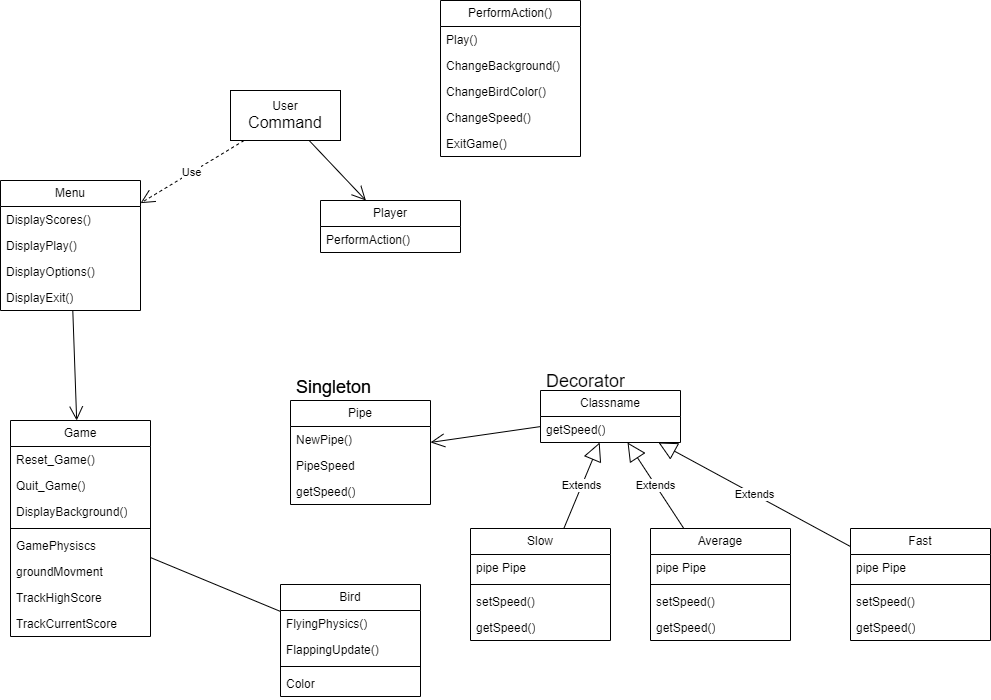

The diagram above was exported from draw.io. Its source (the exported page's mxGraphModel, read from the mxfile embedded in the PNG):
<mxGraphModel dx="1290" dy="1687" grid="1" gridSize="10" guides="1" tooltips="1" connect="1" arrows="1" fold="1" page="1" pageScale="1" pageWidth="850" pageHeight="1100" math="0" shadow="0">
  <root>
    <mxCell id="0" />
    <mxCell id="1" parent="0" />
    <mxCell id="QEvEdExzz7ZqZWyxxNEI-5" value="Game" style="swimlane;fontStyle=0;childLayout=stackLayout;horizontal=1;startSize=26;fillColor=none;horizontalStack=0;resizeParent=1;resizeParentMax=0;resizeLast=0;collapsible=1;marginBottom=0;whiteSpace=wrap;html=1;" vertex="1" parent="1">
      <mxGeometry x="390" y="330" width="140" height="216" as="geometry" />
    </mxCell>
    <mxCell id="QEvEdExzz7ZqZWyxxNEI-6" value="Reset_Game()" style="text;strokeColor=none;fillColor=none;align=left;verticalAlign=top;spacingLeft=4;spacingRight=4;overflow=hidden;rotatable=0;points=[[0,0.5],[1,0.5]];portConstraint=eastwest;whiteSpace=wrap;html=1;" vertex="1" parent="QEvEdExzz7ZqZWyxxNEI-5">
      <mxGeometry y="26" width="140" height="26" as="geometry" />
    </mxCell>
    <mxCell id="QEvEdExzz7ZqZWyxxNEI-7" value="Quit_Game()" style="text;strokeColor=none;fillColor=none;align=left;verticalAlign=top;spacingLeft=4;spacingRight=4;overflow=hidden;rotatable=0;points=[[0,0.5],[1,0.5]];portConstraint=eastwest;whiteSpace=wrap;html=1;" vertex="1" parent="QEvEdExzz7ZqZWyxxNEI-5">
      <mxGeometry y="52" width="140" height="26" as="geometry" />
    </mxCell>
    <mxCell id="QEvEdExzz7ZqZWyxxNEI-18" value="DisplayBackground()" style="text;strokeColor=none;fillColor=none;align=left;verticalAlign=top;spacingLeft=4;spacingRight=4;overflow=hidden;rotatable=0;points=[[0,0.5],[1,0.5]];portConstraint=eastwest;whiteSpace=wrap;html=1;" vertex="1" parent="QEvEdExzz7ZqZWyxxNEI-5">
      <mxGeometry y="78" width="140" height="26" as="geometry" />
    </mxCell>
    <mxCell id="QEvEdExzz7ZqZWyxxNEI-9" value="" style="line;strokeWidth=1;fillColor=none;align=left;verticalAlign=middle;spacingTop=-1;spacingLeft=3;spacingRight=3;rotatable=0;labelPosition=right;points=[];portConstraint=eastwest;strokeColor=inherit;" vertex="1" parent="QEvEdExzz7ZqZWyxxNEI-5">
      <mxGeometry y="104" width="140" height="8" as="geometry" />
    </mxCell>
    <mxCell id="QEvEdExzz7ZqZWyxxNEI-8" value="GamePhysiscs" style="text;strokeColor=none;fillColor=none;align=left;verticalAlign=top;spacingLeft=4;spacingRight=4;overflow=hidden;rotatable=0;points=[[0,0.5],[1,0.5]];portConstraint=eastwest;whiteSpace=wrap;html=1;" vertex="1" parent="QEvEdExzz7ZqZWyxxNEI-5">
      <mxGeometry y="112" width="140" height="26" as="geometry" />
    </mxCell>
    <mxCell id="QEvEdExzz7ZqZWyxxNEI-10" value="groundMovment" style="text;strokeColor=none;fillColor=none;align=left;verticalAlign=top;spacingLeft=4;spacingRight=4;overflow=hidden;rotatable=0;points=[[0,0.5],[1,0.5]];portConstraint=eastwest;whiteSpace=wrap;html=1;" vertex="1" parent="QEvEdExzz7ZqZWyxxNEI-5">
      <mxGeometry y="138" width="140" height="26" as="geometry" />
    </mxCell>
    <mxCell id="QEvEdExzz7ZqZWyxxNEI-11" value="TrackHighScore" style="text;strokeColor=none;fillColor=none;align=left;verticalAlign=top;spacingLeft=4;spacingRight=4;overflow=hidden;rotatable=0;points=[[0,0.5],[1,0.5]];portConstraint=eastwest;whiteSpace=wrap;html=1;" vertex="1" parent="QEvEdExzz7ZqZWyxxNEI-5">
      <mxGeometry y="164" width="140" height="26" as="geometry" />
    </mxCell>
    <mxCell id="QEvEdExzz7ZqZWyxxNEI-12" value="TrackCurrentScore" style="text;strokeColor=none;fillColor=none;align=left;verticalAlign=top;spacingLeft=4;spacingRight=4;overflow=hidden;rotatable=0;points=[[0,0.5],[1,0.5]];portConstraint=eastwest;whiteSpace=wrap;html=1;" vertex="1" parent="QEvEdExzz7ZqZWyxxNEI-5">
      <mxGeometry y="190" width="140" height="26" as="geometry" />
    </mxCell>
    <mxCell id="QEvEdExzz7ZqZWyxxNEI-13" value="Bird" style="swimlane;fontStyle=0;childLayout=stackLayout;horizontal=1;startSize=26;fillColor=none;horizontalStack=0;resizeParent=1;resizeParentMax=0;resizeLast=0;collapsible=1;marginBottom=0;whiteSpace=wrap;html=1;" vertex="1" parent="1">
      <mxGeometry x="660" y="494" width="140" height="112" as="geometry" />
    </mxCell>
    <mxCell id="QEvEdExzz7ZqZWyxxNEI-14" value="FlyingPhysics()" style="text;strokeColor=none;fillColor=none;align=left;verticalAlign=top;spacingLeft=4;spacingRight=4;overflow=hidden;rotatable=0;points=[[0,0.5],[1,0.5]];portConstraint=eastwest;whiteSpace=wrap;html=1;" vertex="1" parent="QEvEdExzz7ZqZWyxxNEI-13">
      <mxGeometry y="26" width="140" height="26" as="geometry" />
    </mxCell>
    <mxCell id="QEvEdExzz7ZqZWyxxNEI-15" value="FlappingUpdate()" style="text;strokeColor=none;fillColor=none;align=left;verticalAlign=top;spacingLeft=4;spacingRight=4;overflow=hidden;rotatable=0;points=[[0,0.5],[1,0.5]];portConstraint=eastwest;whiteSpace=wrap;html=1;" vertex="1" parent="QEvEdExzz7ZqZWyxxNEI-13">
      <mxGeometry y="52" width="140" height="26" as="geometry" />
    </mxCell>
    <mxCell id="QEvEdExzz7ZqZWyxxNEI-17" value="" style="line;strokeWidth=1;fillColor=none;align=left;verticalAlign=middle;spacingTop=-1;spacingLeft=3;spacingRight=3;rotatable=0;labelPosition=right;points=[];portConstraint=eastwest;strokeColor=inherit;" vertex="1" parent="QEvEdExzz7ZqZWyxxNEI-13">
      <mxGeometry y="78" width="140" height="8" as="geometry" />
    </mxCell>
    <mxCell id="QEvEdExzz7ZqZWyxxNEI-16" value="Color" style="text;strokeColor=none;fillColor=none;align=left;verticalAlign=top;spacingLeft=4;spacingRight=4;overflow=hidden;rotatable=0;points=[[0,0.5],[1,0.5]];portConstraint=eastwest;whiteSpace=wrap;html=1;" vertex="1" parent="QEvEdExzz7ZqZWyxxNEI-13">
      <mxGeometry y="86" width="140" height="26" as="geometry" />
    </mxCell>
    <mxCell id="QEvEdExzz7ZqZWyxxNEI-19" value="" style="endArrow=none;html=1;rounded=0;" edge="1" parent="1" source="QEvEdExzz7ZqZWyxxNEI-5" target="QEvEdExzz7ZqZWyxxNEI-13">
      <mxGeometry width="50" height="50" relative="1" as="geometry">
        <mxPoint x="600" y="570" as="sourcePoint" />
        <mxPoint x="650" y="520" as="targetPoint" />
      </mxGeometry>
    </mxCell>
    <mxCell id="QEvEdExzz7ZqZWyxxNEI-20" value="Pipe" style="swimlane;fontStyle=0;childLayout=stackLayout;horizontal=1;startSize=26;fillColor=none;horizontalStack=0;resizeParent=1;resizeParentMax=0;resizeLast=0;collapsible=1;marginBottom=0;whiteSpace=wrap;html=1;" vertex="1" parent="1">
      <mxGeometry x="670" y="310" width="140" height="104" as="geometry" />
    </mxCell>
    <mxCell id="QEvEdExzz7ZqZWyxxNEI-21" value="NewPipe()" style="text;strokeColor=none;fillColor=none;align=left;verticalAlign=top;spacingLeft=4;spacingRight=4;overflow=hidden;rotatable=0;points=[[0,0.5],[1,0.5]];portConstraint=eastwest;whiteSpace=wrap;html=1;" vertex="1" parent="QEvEdExzz7ZqZWyxxNEI-20">
      <mxGeometry y="26" width="140" height="26" as="geometry" />
    </mxCell>
    <mxCell id="QEvEdExzz7ZqZWyxxNEI-22" value="PipeSpeed" style="text;strokeColor=none;fillColor=none;align=left;verticalAlign=top;spacingLeft=4;spacingRight=4;overflow=hidden;rotatable=0;points=[[0,0.5],[1,0.5]];portConstraint=eastwest;whiteSpace=wrap;html=1;" vertex="1" parent="QEvEdExzz7ZqZWyxxNEI-20">
      <mxGeometry y="52" width="140" height="26" as="geometry" />
    </mxCell>
    <mxCell id="QEvEdExzz7ZqZWyxxNEI-23" value="getSpeed()" style="text;strokeColor=none;fillColor=none;align=left;verticalAlign=top;spacingLeft=4;spacingRight=4;overflow=hidden;rotatable=0;points=[[0,0.5],[1,0.5]];portConstraint=eastwest;whiteSpace=wrap;html=1;" vertex="1" parent="QEvEdExzz7ZqZWyxxNEI-20">
      <mxGeometry y="78" width="140" height="26" as="geometry" />
    </mxCell>
    <mxCell id="QEvEdExzz7ZqZWyxxNEI-24" value="&lt;font style=&quot;font-size: 18px;&quot;&gt;Singleton&lt;/font&gt;" style="text;strokeColor=none;fillColor=none;align=left;verticalAlign=top;spacingLeft=4;spacingRight=4;overflow=hidden;rotatable=0;points=[[0,0.5],[1,0.5]];portConstraint=eastwest;whiteSpace=wrap;html=1;" vertex="1" parent="1">
      <mxGeometry x="670" y="280" width="100" height="26" as="geometry" />
    </mxCell>
    <mxCell id="QEvEdExzz7ZqZWyxxNEI-25" value="Classname" style="swimlane;fontStyle=0;childLayout=stackLayout;horizontal=1;startSize=26;fillColor=none;horizontalStack=0;resizeParent=1;resizeParentMax=0;resizeLast=0;collapsible=1;marginBottom=0;whiteSpace=wrap;html=1;" vertex="1" parent="1">
      <mxGeometry x="920" y="300" width="140" height="52" as="geometry" />
    </mxCell>
    <mxCell id="QEvEdExzz7ZqZWyxxNEI-26" value="getSpeed()" style="text;strokeColor=none;fillColor=none;align=left;verticalAlign=top;spacingLeft=4;spacingRight=4;overflow=hidden;rotatable=0;points=[[0,0.5],[1,0.5]];portConstraint=eastwest;whiteSpace=wrap;html=1;" vertex="1" parent="QEvEdExzz7ZqZWyxxNEI-25">
      <mxGeometry y="26" width="140" height="26" as="geometry" />
    </mxCell>
    <mxCell id="QEvEdExzz7ZqZWyxxNEI-29" value="" style="endArrow=open;endFill=1;endSize=12;html=1;rounded=0;" edge="1" parent="1" source="QEvEdExzz7ZqZWyxxNEI-25" target="QEvEdExzz7ZqZWyxxNEI-20">
      <mxGeometry width="160" relative="1" as="geometry">
        <mxPoint x="880" y="470" as="sourcePoint" />
        <mxPoint x="1040" y="470" as="targetPoint" />
      </mxGeometry>
    </mxCell>
    <mxCell id="QEvEdExzz7ZqZWyxxNEI-31" value="&lt;font style=&quot;font-size: 18px;&quot;&gt;Singleton&lt;/font&gt;" style="text;strokeColor=none;fillColor=none;align=left;verticalAlign=top;spacingLeft=4;spacingRight=4;overflow=hidden;rotatable=0;points=[[0,0.5],[1,0.5]];portConstraint=eastwest;whiteSpace=wrap;html=1;" vertex="1" parent="1">
      <mxGeometry x="670" y="280" width="100" height="26" as="geometry" />
    </mxCell>
    <mxCell id="QEvEdExzz7ZqZWyxxNEI-32" value="&lt;font style=&quot;font-size: 18px;&quot;&gt;Decorator&lt;/font&gt;" style="text;strokeColor=none;fillColor=none;align=left;verticalAlign=top;spacingLeft=4;spacingRight=4;overflow=hidden;rotatable=0;points=[[0,0.5],[1,0.5]];portConstraint=eastwest;whiteSpace=wrap;html=1;" vertex="1" parent="1">
      <mxGeometry x="920" y="274" width="100" height="26" as="geometry" />
    </mxCell>
    <mxCell id="QEvEdExzz7ZqZWyxxNEI-33" value="Slow" style="swimlane;fontStyle=0;childLayout=stackLayout;horizontal=1;startSize=26;fillColor=none;horizontalStack=0;resizeParent=1;resizeParentMax=0;resizeLast=0;collapsible=1;marginBottom=0;whiteSpace=wrap;html=1;" vertex="1" parent="1">
      <mxGeometry x="850" y="438" width="140" height="112" as="geometry" />
    </mxCell>
    <mxCell id="QEvEdExzz7ZqZWyxxNEI-34" value="pipe Pipe" style="text;strokeColor=none;fillColor=none;align=left;verticalAlign=top;spacingLeft=4;spacingRight=4;overflow=hidden;rotatable=0;points=[[0,0.5],[1,0.5]];portConstraint=eastwest;whiteSpace=wrap;html=1;" vertex="1" parent="QEvEdExzz7ZqZWyxxNEI-33">
      <mxGeometry y="26" width="140" height="26" as="geometry" />
    </mxCell>
    <mxCell id="QEvEdExzz7ZqZWyxxNEI-37" value="" style="line;strokeWidth=1;fillColor=none;align=left;verticalAlign=middle;spacingTop=-1;spacingLeft=3;spacingRight=3;rotatable=0;labelPosition=right;points=[];portConstraint=eastwest;strokeColor=inherit;" vertex="1" parent="QEvEdExzz7ZqZWyxxNEI-33">
      <mxGeometry y="52" width="140" height="8" as="geometry" />
    </mxCell>
    <mxCell id="QEvEdExzz7ZqZWyxxNEI-35" value="setSpeed()" style="text;strokeColor=none;fillColor=none;align=left;verticalAlign=top;spacingLeft=4;spacingRight=4;overflow=hidden;rotatable=0;points=[[0,0.5],[1,0.5]];portConstraint=eastwest;whiteSpace=wrap;html=1;" vertex="1" parent="QEvEdExzz7ZqZWyxxNEI-33">
      <mxGeometry y="60" width="140" height="26" as="geometry" />
    </mxCell>
    <mxCell id="QEvEdExzz7ZqZWyxxNEI-36" value="getSpeed()" style="text;strokeColor=none;fillColor=none;align=left;verticalAlign=top;spacingLeft=4;spacingRight=4;overflow=hidden;rotatable=0;points=[[0,0.5],[1,0.5]];portConstraint=eastwest;whiteSpace=wrap;html=1;" vertex="1" parent="QEvEdExzz7ZqZWyxxNEI-33">
      <mxGeometry y="86" width="140" height="26" as="geometry" />
    </mxCell>
    <mxCell id="QEvEdExzz7ZqZWyxxNEI-38" value="Extends" style="endArrow=block;endSize=16;endFill=0;html=1;rounded=0;" edge="1" parent="1" source="QEvEdExzz7ZqZWyxxNEI-33" target="QEvEdExzz7ZqZWyxxNEI-25">
      <mxGeometry width="160" relative="1" as="geometry">
        <mxPoint x="850" y="460" as="sourcePoint" />
        <mxPoint x="1010" y="460" as="targetPoint" />
      </mxGeometry>
    </mxCell>
    <mxCell id="QEvEdExzz7ZqZWyxxNEI-39" value="Average" style="swimlane;fontStyle=0;childLayout=stackLayout;horizontal=1;startSize=26;fillColor=none;horizontalStack=0;resizeParent=1;resizeParentMax=0;resizeLast=0;collapsible=1;marginBottom=0;whiteSpace=wrap;html=1;" vertex="1" parent="1">
      <mxGeometry x="1030" y="438" width="140" height="112" as="geometry" />
    </mxCell>
    <mxCell id="QEvEdExzz7ZqZWyxxNEI-40" value="pipe Pipe" style="text;strokeColor=none;fillColor=none;align=left;verticalAlign=top;spacingLeft=4;spacingRight=4;overflow=hidden;rotatable=0;points=[[0,0.5],[1,0.5]];portConstraint=eastwest;whiteSpace=wrap;html=1;" vertex="1" parent="QEvEdExzz7ZqZWyxxNEI-39">
      <mxGeometry y="26" width="140" height="26" as="geometry" />
    </mxCell>
    <mxCell id="QEvEdExzz7ZqZWyxxNEI-41" value="" style="line;strokeWidth=1;fillColor=none;align=left;verticalAlign=middle;spacingTop=-1;spacingLeft=3;spacingRight=3;rotatable=0;labelPosition=right;points=[];portConstraint=eastwest;strokeColor=inherit;" vertex="1" parent="QEvEdExzz7ZqZWyxxNEI-39">
      <mxGeometry y="52" width="140" height="8" as="geometry" />
    </mxCell>
    <mxCell id="QEvEdExzz7ZqZWyxxNEI-42" value="setSpeed()" style="text;strokeColor=none;fillColor=none;align=left;verticalAlign=top;spacingLeft=4;spacingRight=4;overflow=hidden;rotatable=0;points=[[0,0.5],[1,0.5]];portConstraint=eastwest;whiteSpace=wrap;html=1;" vertex="1" parent="QEvEdExzz7ZqZWyxxNEI-39">
      <mxGeometry y="60" width="140" height="26" as="geometry" />
    </mxCell>
    <mxCell id="QEvEdExzz7ZqZWyxxNEI-43" value="getSpeed()" style="text;strokeColor=none;fillColor=none;align=left;verticalAlign=top;spacingLeft=4;spacingRight=4;overflow=hidden;rotatable=0;points=[[0,0.5],[1,0.5]];portConstraint=eastwest;whiteSpace=wrap;html=1;" vertex="1" parent="QEvEdExzz7ZqZWyxxNEI-39">
      <mxGeometry y="86" width="140" height="26" as="geometry" />
    </mxCell>
    <mxCell id="QEvEdExzz7ZqZWyxxNEI-44" value="Extends" style="endArrow=block;endSize=16;endFill=0;html=1;rounded=0;" edge="1" parent="1" source="QEvEdExzz7ZqZWyxxNEI-39" target="QEvEdExzz7ZqZWyxxNEI-25">
      <mxGeometry width="160" relative="1" as="geometry">
        <mxPoint x="1030" y="460" as="sourcePoint" />
        <mxPoint x="1159" y="352" as="targetPoint" />
      </mxGeometry>
    </mxCell>
    <mxCell id="QEvEdExzz7ZqZWyxxNEI-45" value="Fast" style="swimlane;fontStyle=0;childLayout=stackLayout;horizontal=1;startSize=26;fillColor=none;horizontalStack=0;resizeParent=1;resizeParentMax=0;resizeLast=0;collapsible=1;marginBottom=0;whiteSpace=wrap;html=1;" vertex="1" parent="1">
      <mxGeometry x="1230" y="438" width="140" height="112" as="geometry" />
    </mxCell>
    <mxCell id="QEvEdExzz7ZqZWyxxNEI-46" value="pipe Pipe" style="text;strokeColor=none;fillColor=none;align=left;verticalAlign=top;spacingLeft=4;spacingRight=4;overflow=hidden;rotatable=0;points=[[0,0.5],[1,0.5]];portConstraint=eastwest;whiteSpace=wrap;html=1;" vertex="1" parent="QEvEdExzz7ZqZWyxxNEI-45">
      <mxGeometry y="26" width="140" height="26" as="geometry" />
    </mxCell>
    <mxCell id="QEvEdExzz7ZqZWyxxNEI-47" value="" style="line;strokeWidth=1;fillColor=none;align=left;verticalAlign=middle;spacingTop=-1;spacingLeft=3;spacingRight=3;rotatable=0;labelPosition=right;points=[];portConstraint=eastwest;strokeColor=inherit;" vertex="1" parent="QEvEdExzz7ZqZWyxxNEI-45">
      <mxGeometry y="52" width="140" height="8" as="geometry" />
    </mxCell>
    <mxCell id="QEvEdExzz7ZqZWyxxNEI-48" value="setSpeed()" style="text;strokeColor=none;fillColor=none;align=left;verticalAlign=top;spacingLeft=4;spacingRight=4;overflow=hidden;rotatable=0;points=[[0,0.5],[1,0.5]];portConstraint=eastwest;whiteSpace=wrap;html=1;" vertex="1" parent="QEvEdExzz7ZqZWyxxNEI-45">
      <mxGeometry y="60" width="140" height="26" as="geometry" />
    </mxCell>
    <mxCell id="QEvEdExzz7ZqZWyxxNEI-49" value="getSpeed()" style="text;strokeColor=none;fillColor=none;align=left;verticalAlign=top;spacingLeft=4;spacingRight=4;overflow=hidden;rotatable=0;points=[[0,0.5],[1,0.5]];portConstraint=eastwest;whiteSpace=wrap;html=1;" vertex="1" parent="QEvEdExzz7ZqZWyxxNEI-45">
      <mxGeometry y="86" width="140" height="26" as="geometry" />
    </mxCell>
    <mxCell id="QEvEdExzz7ZqZWyxxNEI-50" value="Extends" style="endArrow=block;endSize=16;endFill=0;html=1;rounded=0;" edge="1" parent="1" source="QEvEdExzz7ZqZWyxxNEI-45" target="QEvEdExzz7ZqZWyxxNEI-25">
      <mxGeometry width="160" relative="1" as="geometry">
        <mxPoint x="1230" y="460" as="sourcePoint" />
        <mxPoint x="1359" y="352" as="targetPoint" />
      </mxGeometry>
    </mxCell>
    <mxCell id="QEvEdExzz7ZqZWyxxNEI-51" value="Menu" style="swimlane;fontStyle=0;childLayout=stackLayout;horizontal=1;startSize=26;fillColor=none;horizontalStack=0;resizeParent=1;resizeParentMax=0;resizeLast=0;collapsible=1;marginBottom=0;whiteSpace=wrap;html=1;" vertex="1" parent="1">
      <mxGeometry x="380" y="90" width="140" height="130" as="geometry" />
    </mxCell>
    <mxCell id="QEvEdExzz7ZqZWyxxNEI-52" value="DisplayScores()" style="text;strokeColor=none;fillColor=none;align=left;verticalAlign=top;spacingLeft=4;spacingRight=4;overflow=hidden;rotatable=0;points=[[0,0.5],[1,0.5]];portConstraint=eastwest;whiteSpace=wrap;html=1;" vertex="1" parent="QEvEdExzz7ZqZWyxxNEI-51">
      <mxGeometry y="26" width="140" height="26" as="geometry" />
    </mxCell>
    <mxCell id="QEvEdExzz7ZqZWyxxNEI-53" value="DisplayPlay()" style="text;strokeColor=none;fillColor=none;align=left;verticalAlign=top;spacingLeft=4;spacingRight=4;overflow=hidden;rotatable=0;points=[[0,0.5],[1,0.5]];portConstraint=eastwest;whiteSpace=wrap;html=1;" vertex="1" parent="QEvEdExzz7ZqZWyxxNEI-51">
      <mxGeometry y="52" width="140" height="26" as="geometry" />
    </mxCell>
    <mxCell id="QEvEdExzz7ZqZWyxxNEI-54" value="DisplayOptions()" style="text;strokeColor=none;fillColor=none;align=left;verticalAlign=top;spacingLeft=4;spacingRight=4;overflow=hidden;rotatable=0;points=[[0,0.5],[1,0.5]];portConstraint=eastwest;whiteSpace=wrap;html=1;" vertex="1" parent="QEvEdExzz7ZqZWyxxNEI-51">
      <mxGeometry y="78" width="140" height="26" as="geometry" />
    </mxCell>
    <mxCell id="QEvEdExzz7ZqZWyxxNEI-55" value="DisplayExit()" style="text;strokeColor=none;fillColor=none;align=left;verticalAlign=top;spacingLeft=4;spacingRight=4;overflow=hidden;rotatable=0;points=[[0,0.5],[1,0.5]];portConstraint=eastwest;whiteSpace=wrap;html=1;" vertex="1" parent="QEvEdExzz7ZqZWyxxNEI-51">
      <mxGeometry y="104" width="140" height="26" as="geometry" />
    </mxCell>
    <mxCell id="QEvEdExzz7ZqZWyxxNEI-56" value="" style="endArrow=open;endFill=1;endSize=12;html=1;rounded=0;" edge="1" parent="1" source="QEvEdExzz7ZqZWyxxNEI-51" target="QEvEdExzz7ZqZWyxxNEI-5">
      <mxGeometry width="160" relative="1" as="geometry">
        <mxPoint x="400" y="90" as="sourcePoint" />
        <mxPoint x="560" y="90" as="targetPoint" />
      </mxGeometry>
    </mxCell>
    <mxCell id="QEvEdExzz7ZqZWyxxNEI-57" value="User&lt;br&gt;&lt;font size=&quot;3&quot;&gt;Command&lt;/font&gt;" style="html=1;whiteSpace=wrap;" vertex="1" parent="1">
      <mxGeometry x="610" width="110" height="50" as="geometry" />
    </mxCell>
    <mxCell id="QEvEdExzz7ZqZWyxxNEI-58" value="Use" style="endArrow=open;endSize=12;dashed=1;html=1;rounded=0;" edge="1" parent="1" source="QEvEdExzz7ZqZWyxxNEI-57" target="QEvEdExzz7ZqZWyxxNEI-51">
      <mxGeometry width="160" relative="1" as="geometry">
        <mxPoint x="590" y="20" as="sourcePoint" />
        <mxPoint x="750" y="20" as="targetPoint" />
      </mxGeometry>
    </mxCell>
    <mxCell id="QEvEdExzz7ZqZWyxxNEI-59" value="Player" style="swimlane;fontStyle=0;childLayout=stackLayout;horizontal=1;startSize=26;fillColor=none;horizontalStack=0;resizeParent=1;resizeParentMax=0;resizeLast=0;collapsible=1;marginBottom=0;whiteSpace=wrap;html=1;" vertex="1" parent="1">
      <mxGeometry x="700" y="110" width="140" height="52" as="geometry" />
    </mxCell>
    <mxCell id="QEvEdExzz7ZqZWyxxNEI-60" value="PerformAction()" style="text;strokeColor=none;fillColor=none;align=left;verticalAlign=top;spacingLeft=4;spacingRight=4;overflow=hidden;rotatable=0;points=[[0,0.5],[1,0.5]];portConstraint=eastwest;whiteSpace=wrap;html=1;" vertex="1" parent="QEvEdExzz7ZqZWyxxNEI-59">
      <mxGeometry y="26" width="140" height="26" as="geometry" />
    </mxCell>
    <mxCell id="QEvEdExzz7ZqZWyxxNEI-63" value="" style="endArrow=open;endFill=1;endSize=12;html=1;rounded=0;" edge="1" parent="1" source="QEvEdExzz7ZqZWyxxNEI-57" target="QEvEdExzz7ZqZWyxxNEI-59">
      <mxGeometry width="160" relative="1" as="geometry">
        <mxPoint x="620" y="60" as="sourcePoint" />
        <mxPoint x="780" y="60" as="targetPoint" />
      </mxGeometry>
    </mxCell>
    <mxCell id="QEvEdExzz7ZqZWyxxNEI-64" value="PerformAction()" style="swimlane;fontStyle=0;childLayout=stackLayout;horizontal=1;startSize=26;fillColor=none;horizontalStack=0;resizeParent=1;resizeParentMax=0;resizeLast=0;collapsible=1;marginBottom=0;whiteSpace=wrap;html=1;" vertex="1" parent="1">
      <mxGeometry x="820" y="-90" width="140" height="156" as="geometry" />
    </mxCell>
    <mxCell id="QEvEdExzz7ZqZWyxxNEI-65" value="Play()" style="text;strokeColor=none;fillColor=none;align=left;verticalAlign=top;spacingLeft=4;spacingRight=4;overflow=hidden;rotatable=0;points=[[0,0.5],[1,0.5]];portConstraint=eastwest;whiteSpace=wrap;html=1;" vertex="1" parent="QEvEdExzz7ZqZWyxxNEI-64">
      <mxGeometry y="26" width="140" height="26" as="geometry" />
    </mxCell>
    <mxCell id="QEvEdExzz7ZqZWyxxNEI-66" value="ChangeBackground()" style="text;strokeColor=none;fillColor=none;align=left;verticalAlign=top;spacingLeft=4;spacingRight=4;overflow=hidden;rotatable=0;points=[[0,0.5],[1,0.5]];portConstraint=eastwest;whiteSpace=wrap;html=1;" vertex="1" parent="QEvEdExzz7ZqZWyxxNEI-64">
      <mxGeometry y="52" width="140" height="26" as="geometry" />
    </mxCell>
    <mxCell id="QEvEdExzz7ZqZWyxxNEI-67" value="ChangeBirdColor()" style="text;strokeColor=none;fillColor=none;align=left;verticalAlign=top;spacingLeft=4;spacingRight=4;overflow=hidden;rotatable=0;points=[[0,0.5],[1,0.5]];portConstraint=eastwest;whiteSpace=wrap;html=1;" vertex="1" parent="QEvEdExzz7ZqZWyxxNEI-64">
      <mxGeometry y="78" width="140" height="26" as="geometry" />
    </mxCell>
    <mxCell id="QEvEdExzz7ZqZWyxxNEI-68" value="ChangeSpeed()" style="text;strokeColor=none;fillColor=none;align=left;verticalAlign=top;spacingLeft=4;spacingRight=4;overflow=hidden;rotatable=0;points=[[0,0.5],[1,0.5]];portConstraint=eastwest;whiteSpace=wrap;html=1;" vertex="1" parent="QEvEdExzz7ZqZWyxxNEI-64">
      <mxGeometry y="104" width="140" height="26" as="geometry" />
    </mxCell>
    <mxCell id="QEvEdExzz7ZqZWyxxNEI-69" value="ExitGame()" style="text;strokeColor=none;fillColor=none;align=left;verticalAlign=top;spacingLeft=4;spacingRight=4;overflow=hidden;rotatable=0;points=[[0,0.5],[1,0.5]];portConstraint=eastwest;whiteSpace=wrap;html=1;" vertex="1" parent="QEvEdExzz7ZqZWyxxNEI-64">
      <mxGeometry y="130" width="140" height="26" as="geometry" />
    </mxCell>
  </root>
</mxGraphModel>